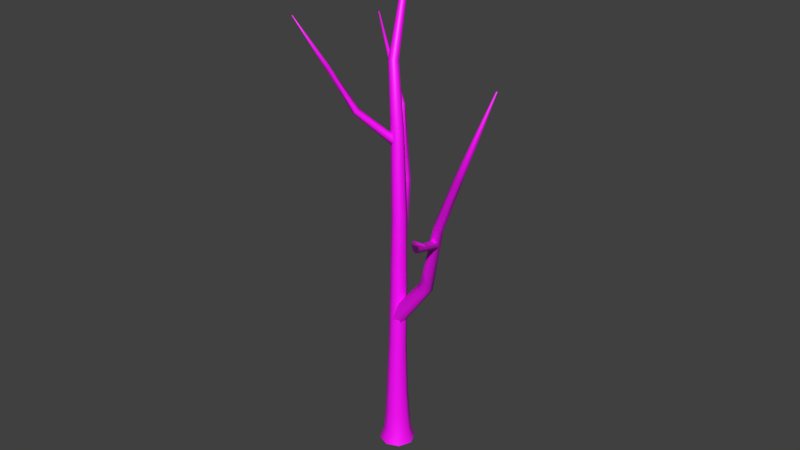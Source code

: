 # Source: tree.blend  (saved by Blender 3.3.6; exported with 4.5.12 LTS)
import bpy
from mathutils import Matrix  # noqa: F401  (used for matrix-valued properties, if any)

bpy.ops.wm.read_factory_settings(use_empty=True)
scene = bpy.context.scene
scene.name = 'Scene'

# ---- collections
col_collection_1 = bpy.data.collections.new('Collection 1'); scene.collection.children.link(col_collection_1)

# ---- images (referenced by path relative to the original .blend; pixels are not part of the script)
import os
ASSET_DIR = os.environ.get("B2B_ASSET_DIR", "")  # directory of the original .blend (textures are referenced by path, not embedded)
HERE = os.path.dirname(os.path.abspath(__file__))  # packed textures are extracted next to this script under _unpacked/

def load_image(name, relpath, width, height, colorspace="sRGB"):
    """Load a texture the original file referenced (path relative to the .blend, or extracted next to this script)."""
    p = next((c for c in (os.path.join(HERE, relpath), os.path.join(ASSET_DIR, relpath)) if relpath and os.path.exists(c)), "")
    if p:
        img = bpy.data.images.load(p, check_existing=True)
        img.name = name
    else:  # same state as the original file: an image datablock whose file is absent (Cycles renders it pink)
        img = bpy.data.images.new(name, width, height)
        img.source = "FILE"
        img.filepath = "//" + (relpath or name)
    img.colorspace_settings.name = colorspace
    return img
img_texture_laubbaum_png = load_image('texture_laubbaum.png', 'texture_laubbaum.png', 1024, 1024, 'sRGB')

# ---- materials (node trees are filled in below, after node groups)
mat_material = bpy.data.materials.new('Material')
mat_material.alpha_threshold = 0.0
mat_material.use_transparent_shadow = False
mat_material.roughness = 0.5

# ---- material node trees
mat_material.use_nodes = True; mat_material.node_tree.nodes.clear()
_N = mat_material.node_tree.nodes; _L = mat_material.node_tree.links
n0 = _N.new('ShaderNodeTexImage'); n0.name = 'Image Texture'; n0.location = (-386, -42)
n0.image = img_texture_laubbaum_png
n1 = _N.new('ShaderNodeBsdfPrincipled'); n1.name = 'Principled BSDF'; n1.location = (-49, 158)
n1.distribution = 'GGX'
n1.subsurface_method = 'RANDOM_WALK_SKIN'
n1.inputs[3].default_value = 1.45
n1.inputs[27].default_value = (0.0, 0.0, 0.0, 1.0)
n1.inputs[28].default_value = 1.0
n2 = _N.new('ShaderNodeOutputMaterial'); n2.name = 'Material Output'; n2.location = (241, 158)
_L.new(n1.outputs[0], n2.inputs[0])
_L.new(n0.outputs[0], n1.inputs[0])
_L.new(n0.outputs[1], n1.inputs[4])
n2.is_active_output = True

# ---- world
world_world = bpy.data.worlds.new('World'); scene.world = world_world
world_world.color = (0.05088, 0.05088, 0.05088)
world_world.use_sun_shadow = False
world_world.sun_shadow_jitter_overblur = 0.0
world_world.cycles.sampling_method = 'MANUAL'
world_world.cycles.sample_map_resolution = 256

# ---- meshes
me_circle = bpy.data.meshes.new('Circle')
me_circle.from_pydata([(-4.937e-09, 0.3202, -0.1), (-0.2264, 0.2264, -0.1), (-0.3202, -1.478e-08, -0.1), (-0.2264, -0.2264, -0.1), (2.305e-08, -0.3202, -0.1), (0.2264, -0.2264, -0.1), (0.3202, 3.029e-09, -0.1), (0.2264, 0.2264, -0.1), (0.002306, 0.2481, 0.1306), (-0.1732, 0.1755, 0.1306), (-0.2458, -4.238e-08, 0.1306), (-0.1732, -0.1755, 0.1306), (0.002306, -0.2481, 0.1306), (0.1778, -0.1755, 0.1306), (0.2504, -2.857e-08, 0.1306), (0.1778, 0.1755, 0.1306), (-0.001015, 0.2189, 0.4759), (-0.1558, 0.1548, 0.4759), (-0.2199, -8.745e-08, 0.4759), (-0.1558, -0.1548, 0.4759), (-0.001014, -0.2189, 0.4759), (0.1538, -0.1548, 0.4759), (0.2179, -7.527e-08, 0.4759), (0.1538, 0.1548, 0.4759), (-0.004335, 0.1933, 0.954), (-0.141, 0.1367, 0.954), (-0.1976, -1.497e-07, 0.954), (-0.141, -0.1367, 0.954), (-0.004335, -0.1933, 0.954), (0.1323, -0.1367, 0.954), (0.189, -1.389e-07, 0.954), (0.1323, 0.1367, 0.954), (0.007562, 0.1602, 1.965), (-0.1057, 0.1133, 1.965), (-0.1527, -2.832e-07, 1.965), (-0.1057, -0.1133, 1.965), (0.007562, -0.1602, 1.965), (0.1209, -0.1133, 1.965), (0.1678, -2.743e-07, 1.965), (0.1209, 0.1133, 1.965), (0.03136, 0.1513, 3.095), (-0.0756, 0.107, 3.095), (-0.1199, -5.208e-07, 3.095), (-0.0756, -0.107, 3.095), (0.03136, -0.1513, 3.095), (0.1383, -0.107, 3.095), (0.1826, -5.124e-07, 3.095), (0.1383, 0.107, 3.095), (0.03136, 0.1455, 4.44), (-0.06146, 0.1071, 4.44), (-0.09991, 0.01427, 4.44), (-0.06146, -0.07854, 4.44), (0.03136, -0.117, 4.44), (0.1242, -0.07854, 4.44), (0.1626, 0.01427, 4.44), (0.1242, 0.1071, 4.44), (-0.05192, 0.1757, 5.937), (-0.1302, 0.1433, 5.938), (-0.1626, 0.06509, 5.941), (-0.1302, -0.01313, 5.944), (-0.05192, -0.04553, 5.946), (0.02636, -0.01313, 5.944), (0.05879, 0.06509, 5.941), (0.02636, 0.1433, 5.938), (-0.2608, 0.3421, 7.039), (-0.3276, 0.3343, 7.027), (-0.3713, 0.2819, 7.03), (-0.3664, 0.2158, 7.046), (-0.3157, 0.1746, 7.066), (-0.2489, 0.1824, 7.078), (-0.2052, 0.2348, 7.074), (-0.2101, 0.3009, 7.058), (-0.4416, 0.8156, 8.139), (-0.4798, 0.8323, 8.128), (-0.5206, 0.8194, 8.132), (-0.5402, 0.7845, 8.148), (-0.5269, 0.748, 8.166), (-0.4887, 0.7314, 8.177), (-0.4479, 0.7443, 8.173), (-0.4284, 0.7792, 8.157), (-0.6522, 1.607, 9.195), (-0.6541, 1.608, 9.195), (-0.6561, 1.607, 9.195), (-0.657, 1.605, 9.196), (-0.6564, 1.603, 9.196), (-0.6545, 1.603, 9.197), (-0.6525, 1.603, 9.197), (-0.6515, 1.605, 9.196), (0.02423, -0.005215, 5.73), (0.0282, 0.04168, 5.795), (-0.02241, 0.104, 5.803), (-0.07701, 0.1195, 5.746), (-0.08099, 0.07261, 5.68), (-0.03037, 0.01025, 5.672), (-0.4793, -0.467, 6.317), (-0.4552, -0.4276, 6.36), (-0.4823, -0.3714, 6.37), (-0.5335, -0.3547, 6.337), (-0.5576, -0.3941, 6.294), (-0.5305, -0.4503, 6.284), (-0.7066, -0.8009, 7.09), (-0.7125, -0.7661, 7.117), (-0.7524, -0.7472, 7.12), (-0.7866, -0.7632, 7.097), (-0.7807, -0.7981, 7.07), (-0.7407, -0.8169, 7.067), (-0.8766, -1.372, 8.036), (-0.8795, -1.365, 8.039), (-0.887, -1.364, 8.039), (-0.8915, -1.369, 8.036), (-0.8886, -1.376, 8.033), (-0.8811, -1.377, 8.033), (1.124, -0.3145, 4.363), (1.13, -0.298, 4.444), (1.063, -0.3, 4.493), (0.989, -0.3185, 4.46), (0.9822, -0.335, 4.379), (1.05, -0.333, 4.331), (1.371, -1.14, 4.705), (1.384, -1.107, 4.759), (1.337, -1.095, 4.802), (1.276, -1.116, 4.791), (1.263, -1.149, 4.736), (1.31, -1.161, 4.693), (1.813, -1.716, 5.23), (1.802, -1.705, 5.273), (1.765, -1.725, 5.293), (1.741, -1.755, 5.269), (1.753, -1.766, 5.227), (1.789, -1.746, 5.207), (2.526, -2.438, 5.77), (2.521, -2.438, 5.777), (2.516, -2.443, 5.778), (2.514, -2.449, 5.774), (2.519, -2.45, 5.767), (2.524, -2.444, 5.765), (-0.09242, -0.0211, 3.737), (-0.02392, -0.04054, 3.836), (0.0833, 0.01663, 3.848), (0.122, 0.09325, 3.761), (0.05352, 0.1127, 3.662), (-0.0537, 0.05552, 3.65), (-0.6329, 0.86, 4.625), (-0.5813, 0.8128, 4.69), (-0.4901, 0.8368, 4.706), (-0.4505, 0.908, 4.656), (-0.5021, 0.9552, 4.591), (-0.5933, 0.9312, 4.575), (-1.063, 1.294, 5.795), (-1.01, 1.293, 5.835), (-0.9702, 1.346, 5.84), (-0.9841, 1.402, 5.805), (-1.038, 1.403, 5.764), (-1.077, 1.349, 5.759), (-1.862, 1.711, 7.226), (-1.851, 1.714, 7.231), (-1.848, 1.724, 7.231), (-1.854, 1.733, 7.226), (-1.864, 1.73, 7.221), (-1.868, 1.719, 7.221), (0.03758, 0.1555, 2.549), (-0.06245, 0.07252, 2.636), (-0.06414, -0.08363, 2.626), (0.03421, -0.1568, 2.529), (0.1342, -0.07373, 2.442), (0.1359, 0.08242, 2.452), (0.7649, 0.0003578, 3.443), (0.667, -0.04387, 3.501), (0.636, -0.1613, 3.488), (0.703, -0.2345, 3.416), (0.8008, -0.1902, 3.358), (0.8318, -0.07283, 3.371), (1.215, -0.3065, 4.749), (1.136, -0.3183, 4.801), (1.09, -0.4024, 4.801), (1.124, -0.4747, 4.749), (1.203, -0.463, 4.696), (1.248, -0.3789, 4.696), (1.909, -0.8078, 5.998), (1.855, -0.8342, 6.028), (1.844, -0.9002, 6.025), (1.887, -0.9399, 5.992), (1.941, -0.9136, 5.962), (1.952, -0.8475, 5.965), (2.577, -0.9651, 7.544), (2.568, -0.9723, 7.546), (2.57, -0.9836, 7.545), (2.58, -0.9876, 7.542), (2.589, -0.9804, 7.539), (2.587, -0.9691, 7.54)], [], [(3, 4, 12, 11), (6, 7, 15, 14), (2, 3, 11, 10), (5, 6, 14, 13), (1, 2, 10, 9), (4, 5, 13, 12), (7, 0, 8, 15), (0, 1, 9, 8), (10, 11, 19, 18), (13, 14, 22, 21), (9, 10, 18, 17), (12, 13, 21, 20), (15, 8, 16, 23), (8, 9, 17, 16), (11, 12, 20, 19), (14, 15, 23, 22), (19, 20, 28, 27), (22, 23, 31, 30), (18, 19, 27, 26), (21, 22, 30, 29), (17, 18, 26, 25), (20, 21, 29, 28), (23, 16, 24, 31), (16, 17, 25, 24), (28, 29, 37, 36), (31, 24, 32, 39), (24, 25, 33, 32), (27, 28, 36, 35), (30, 31, 39, 38), (26, 27, 35, 34), (29, 30, 38, 37), (25, 26, 34, 33), (37, 38, 46, 45), (33, 34, 42, 41), (36, 37, 45, 44), (39, 32, 40, 47), (32, 33, 41, 40), (35, 36, 44, 43), (38, 39, 47, 46), (34, 35, 43, 42), (46, 47, 55, 54), (42, 43, 51, 50), (45, 46, 54, 53), (41, 42, 50, 49), (44, 45, 53, 52), (47, 40, 48, 55), (40, 41, 49, 48), (43, 44, 52, 51), (55, 48, 56, 63), (48, 49, 57, 56), (51, 52, 60, 59), (54, 55, 63, 62), (50, 51, 59, 58), (53, 54, 62, 61), (49, 50, 58, 57), (52, 53, 61, 60), (57, 58, 66, 65), (60, 61, 69, 68), (63, 56, 64, 71), (56, 57, 65, 64), (59, 60, 68, 67), (62, 63, 71, 70), (58, 59, 67, 66), (61, 62, 70, 69), (66, 67, 75, 74), (69, 70, 78, 77), (65, 66, 74, 73), (68, 69, 77, 76), (71, 64, 72, 79), (64, 65, 73, 72), (67, 68, 76, 75), (70, 71, 79, 78), (75, 76, 84, 83), (78, 79, 87, 86), (74, 75, 83, 82), (77, 78, 86, 85), (73, 74, 82, 81), (76, 77, 85, 84), (79, 72, 80, 87), (72, 73, 81, 80), (81, 82, 83, 84, 85, 86, 87, 80), (93, 88, 94, 99), (89, 90, 96, 95), (92, 93, 99, 98), (88, 89, 95, 94), (91, 92, 98, 97), (90, 91, 97, 96), (94, 95, 101, 100), (97, 98, 104, 103), (96, 97, 103, 102), (99, 94, 100, 105), (95, 96, 102, 101), (98, 99, 105, 104), (105, 100, 106, 111), (101, 102, 108, 107), (104, 105, 111, 110), (100, 101, 107, 106), (103, 104, 110, 109), (102, 103, 109, 108), (107, 108, 109, 110, 111, 106), (117, 112, 118, 123), (113, 114, 120, 119), (116, 117, 123, 122), (112, 113, 119, 118), (115, 116, 122, 121), (114, 115, 121, 120), (118, 119, 125, 124), (121, 122, 128, 127), (120, 121, 127, 126), (123, 118, 124, 129), (119, 120, 126, 125), (122, 123, 129, 128), (129, 124, 130, 135), (125, 126, 132, 131), (128, 129, 135, 134), (124, 125, 131, 130), (127, 128, 134, 133), (126, 127, 133, 132), (131, 132, 133, 134, 135, 130), (141, 136, 142, 147), (137, 138, 144, 143), (140, 141, 147, 146), (136, 137, 143, 142), (139, 140, 146, 145), (138, 139, 145, 144), (142, 143, 149, 148), (145, 146, 152, 151), (144, 145, 151, 150), (147, 142, 148, 153), (143, 144, 150, 149), (146, 147, 153, 152), (153, 148, 154, 159), (149, 150, 156, 155), (152, 153, 159, 158), (148, 149, 155, 154), (151, 152, 158, 157), (150, 151, 157, 156), (155, 156, 157, 158, 159, 154), (161, 162, 168, 167), (164, 165, 171, 170), (160, 161, 167, 166), (163, 164, 170, 169), (162, 163, 169, 168), (165, 160, 166, 171), (171, 166, 172, 177), (167, 168, 174, 173), (170, 171, 177, 176), (166, 167, 173, 172), (169, 170, 176, 175), (168, 169, 175, 174), (172, 173, 179, 178), (175, 176, 182, 181), (174, 175, 181, 180), (177, 172, 178, 183), (173, 174, 180, 179), (176, 177, 183, 182), (183, 178, 184, 189), (179, 180, 186, 185), (182, 183, 189, 188), (178, 179, 185, 184), (181, 182, 188, 187), (180, 181, 187, 186), (185, 186, 187, 188, 189, 184)])
me_circle.polygons.foreach_set('use_smooth', [True] * 163)
_uv = me_circle.uv_layers.new(name='UVMap')
_uv.uv.foreach_set('vector', [0.09072, 0.002672, 0.1223, 0.0003332, 0.1241, 0.02567, 0.09592, 0.02819, 0.1838, 0.001813, 0.2142, 0.005452, 0.2068, 0.02914, 0.1801, 0.0259, 0.05892, 0.007672, 0.09072, 0.002672, 0.09592, 0.02819, 0.06831, 0.03269, 0.1534, 0.0001254, 0.1838, 0.001813, 0.1801, 0.0259, 0.1523, 0.02496, 0.02836, 0.01586, 0.05892, 0.007672, 0.06831, 0.03269, 0.04174, 0.0389, 0.1223, 0.0003332, 0.1534, 0.0001254, 0.1523, 0.02496, 0.1241, 0.02567, 0.2142, 0.005452, 0.2446, 0.01281, 0.2313, 0.03418, 0.2068, 0.02914, 0.0001254, 0.0272, 0.02836, 0.01586, 0.04174, 0.0389, 0.01749, 0.04718, 0.06831, 0.03269, 0.09592, 0.02819, 0.104, 0.06633, 0.0803, 0.06965, 0.1523, 0.02496, 0.1801, 0.0259, 0.1761, 0.06341, 0.1523, 0.06316, 0.04174, 0.0389, 0.06831, 0.03269, 0.0803, 0.06965, 0.05741, 0.074, 0.1241, 0.02567, 0.1523, 0.02496, 0.1523, 0.06316, 0.1281, 0.06414, 0.2068, 0.02914, 0.2313, 0.03418, 0.2217, 0.06723, 0.1993, 0.06483, 0.01749, 0.04718, 0.04174, 0.0389, 0.05741, 0.074, 0.03572, 0.07919, 0.09592, 0.02819, 0.1241, 0.02567, 0.1281, 0.06414, 0.104, 0.06633, 0.1801, 0.0259, 0.2068, 0.02914, 0.1993, 0.06483, 0.1761, 0.06341, 0.104, 0.06633, 0.1281, 0.06414, 0.1337, 0.1153, 0.1131, 0.1169, 0.1761, 0.06341, 0.1993, 0.06483, 0.1954, 0.1141, 0.1749, 0.1139, 0.0803, 0.06965, 0.104, 0.06633, 0.1131, 0.1169, 0.09275, 0.1191, 0.1523, 0.06316, 0.1761, 0.06341, 0.1749, 0.1139, 0.1543, 0.1143, 0.05741, 0.074, 0.0803, 0.06965, 0.09275, 0.1191, 0.07282, 0.1219, 0.1281, 0.06414, 0.1523, 0.06316, 0.1543, 0.1143, 0.1337, 0.1153, 0.1993, 0.06483, 0.2217, 0.06723, 0.2155, 0.1148, 0.1954, 0.1141, 0.03572, 0.07919, 0.05741, 0.074, 0.07282, 0.1219, 0.05334, 0.1252, 0.1337, 0.1153, 0.1543, 0.1143, 0.1625, 0.2197, 0.1456, 0.2205, 0.1954, 0.1141, 0.2155, 0.1148, 0.213, 0.2179, 0.1963, 0.2184, 0.05334, 0.1252, 0.07282, 0.1219, 0.09532, 0.2245, 0.07883, 0.2264, 0.1131, 0.1169, 0.1337, 0.1153, 0.1456, 0.2205, 0.1288, 0.2215, 0.1749, 0.1139, 0.1954, 0.1141, 0.1963, 0.2184, 0.1795, 0.219, 0.09275, 0.1191, 0.1131, 0.1169, 0.1288, 0.2215, 0.112, 0.2228, 0.1543, 0.1143, 0.1749, 0.1139, 0.1795, 0.219, 0.1625, 0.2197, 0.07282, 0.1219, 0.09275, 0.1191, 0.112, 0.2228, 0.09532, 0.2245, 0.1625, 0.2197, 0.1795, 0.219, 0.1899, 0.3345, 0.1742, 0.3352, 0.09532, 0.2245, 0.112, 0.2228, 0.1274, 0.3381, 0.1119, 0.3394, 0.1456, 0.2205, 0.1625, 0.2197, 0.1742, 0.3352, 0.1586, 0.3359, 0.1963, 0.2184, 0.213, 0.2179, 0.2212, 0.3331, 0.2055, 0.3338, 0.07883, 0.2264, 0.09532, 0.2245, 0.1119, 0.3394, 0.09633, 0.3409, 0.1288, 0.2215, 0.1456, 0.2205, 0.1586, 0.3359, 0.143, 0.3369, 0.1795, 0.219, 0.1963, 0.2184, 0.2055, 0.3338, 0.1899, 0.3345, 0.112, 0.2228, 0.1288, 0.2215, 0.143, 0.3369, 0.1274, 0.3381, 0.1899, 0.3345, 0.2055, 0.3338, 0.2146, 0.4698, 0.2009, 0.4701, 0.1274, 0.3381, 0.143, 0.3369, 0.1601, 0.4729, 0.1467, 0.4742, 0.1742, 0.3352, 0.1899, 0.3345, 0.2009, 0.4701, 0.1873, 0.4706, 0.1119, 0.3394, 0.1274, 0.3381, 0.1467, 0.4742, 0.1333, 0.4754, 0.1586, 0.3359, 0.1742, 0.3352, 0.1873, 0.4706, 0.1737, 0.4716, 0.2055, 0.3338, 0.2212, 0.3331, 0.2281, 0.4697, 0.2146, 0.4698, 0.09633, 0.3409, 0.1119, 0.3394, 0.1333, 0.4754, 0.1198, 0.4765, 0.143, 0.3369, 0.1586, 0.3359, 0.1737, 0.4716, 0.1601, 0.4729, 0.2146, 0.4698, 0.2281, 0.4697, 0.2355, 0.621, 0.2243, 0.6201, 0.1198, 0.4765, 0.1333, 0.4754, 0.1573, 0.6266, 0.1459, 0.6268, 0.1601, 0.4729, 0.1737, 0.4716, 0.1908, 0.6216, 0.1798, 0.6236, 0.2009, 0.4701, 0.2146, 0.4698, 0.2243, 0.6201, 0.2131, 0.6196, 0.1467, 0.4742, 0.1601, 0.4729, 0.1798, 0.6236, 0.1687, 0.6254, 0.1873, 0.4706, 0.2009, 0.4701, 0.2131, 0.6196, 0.2019, 0.6201, 0.1333, 0.4754, 0.1467, 0.4742, 0.1687, 0.6254, 0.1573, 0.6266, 0.1737, 0.4716, 0.1873, 0.4706, 0.2019, 0.6201, 0.1908, 0.6216, 0.1573, 0.6266, 0.1687, 0.6254, 0.1828, 0.7382, 0.1741, 0.7395, 0.1908, 0.6216, 0.2019, 0.6201, 0.2093, 0.7355, 0.2003, 0.7359, 0.2243, 0.6201, 0.2355, 0.621, 0.2366, 0.7359, 0.2275, 0.7357, 0.1459, 0.6268, 0.1573, 0.6266, 0.1741, 0.7395, 0.1653, 0.7407, 0.1798, 0.6236, 0.1908, 0.6216, 0.2003, 0.7359, 0.1914, 0.7369, 0.2131, 0.6196, 0.2243, 0.6201, 0.2275, 0.7357, 0.2184, 0.7355, 0.1687, 0.6254, 0.1798, 0.6236, 0.1914, 0.7369, 0.1828, 0.7382, 0.2019, 0.6201, 0.2131, 0.6196, 0.2184, 0.7355, 0.2093, 0.7355, 0.1828, 0.7382, 0.1914, 0.7369, 0.2063, 0.8602, 0.2007, 0.861, 0.2093, 0.7355, 0.2184, 0.7355, 0.2232, 0.8577, 0.2176, 0.8583, 0.1741, 0.7395, 0.1828, 0.7382, 0.2007, 0.861, 0.195, 0.8614, 0.2003, 0.7359, 0.2093, 0.7355, 0.2176, 0.8583, 0.2119, 0.8592, 0.2275, 0.7357, 0.2366, 0.7359, 0.2346, 0.8581, 0.2289, 0.8577, 0.1653, 0.7407, 0.1741, 0.7395, 0.195, 0.8614, 0.1892, 0.8616, 0.1914, 0.7369, 0.2003, 0.7359, 0.2119, 0.8592, 0.2063, 0.8602, 0.2184, 0.7355, 0.2275, 0.7357, 0.2289, 0.8577, 0.2232, 0.8577, 0.2063, 0.8602, 0.2119, 0.8592, 0.2299, 0.9943, 0.2269, 0.9951, 0.2232, 0.8577, 0.2289, 0.8577, 0.2395, 0.9937, 0.2363, 0.9935, 0.2007, 0.861, 0.2063, 0.8602, 0.2269, 0.9951, 0.2239, 0.9957, 0.2176, 0.8583, 0.2232, 0.8577, 0.2363, 0.9935, 0.2331, 0.9937, 0.195, 0.8614, 0.2007, 0.861, 0.2239, 0.9957, 0.2208, 0.996, 0.2119, 0.8592, 0.2176, 0.8583, 0.2331, 0.9937, 0.2299, 0.9943, 0.2289, 0.8577, 0.2346, 0.8581, 0.2427, 0.9941, 0.2395, 0.9937, 0.1892, 0.8616, 0.195, 0.8614, 0.2208, 0.996, 0.2177, 0.996, 0.2446, 0.9961, 0.244, 0.9985, 0.2414, 0.9999, 0.2382, 0.9995, 0.2363, 0.9975, 0.2369, 0.9951, 0.2395, 0.9937, 0.2427, 0.9941, 0.5338, 0.002759, 0.5444, 0.003663, 0.5532, 0.09404, 0.5448, 0.09338, 0.555, 0.004714, 0.5652, 0.004206, 0.5702, 0.09272, 0.5617, 0.09399, 0.5864, 0.0001747, 0.5977, 0.0001254, 0.5956, 0.09116, 0.5872, 0.0904, 0.5444, 0.003663, 0.555, 0.004714, 0.5617, 0.09399, 0.5532, 0.09404, 0.5755, 0.002144, 0.5864, 0.0001747, 0.5872, 0.0904, 0.5787, 0.09103, 0.5652, 0.004206, 0.5755, 0.002144, 0.5787, 0.09103, 0.5702, 0.09272, 0.5532, 0.09404, 0.5617, 0.09399, 0.5747, 0.1831, 0.5689, 0.1826, 0.5787, 0.09103, 0.5872, 0.0904, 0.5918, 0.1814, 0.586, 0.1823, 0.5702, 0.09272, 0.5787, 0.09103, 0.586, 0.1823, 0.5804, 0.183, 0.5448, 0.09338, 0.5532, 0.09404, 0.5689, 0.1826, 0.563, 0.1825, 0.5617, 0.09399, 0.5702, 0.09272, 0.5804, 0.183, 0.5747, 0.1831, 0.5872, 0.0904, 0.5956, 0.09116, 0.5977, 0.1813, 0.5918, 0.1814, 0.563, 0.1825, 0.5689, 0.1826, 0.5826, 0.2926, 0.5802, 0.2929, 0.5747, 0.1831, 0.5804, 0.183, 0.5877, 0.2923, 0.5851, 0.2923, 0.5918, 0.1814, 0.5977, 0.1813, 0.5955, 0.2924, 0.593, 0.2925, 0.5689, 0.1826, 0.5747, 0.1831, 0.5851, 0.2923, 0.5826, 0.2926, 0.586, 0.1823, 0.5918, 0.1814, 0.593, 0.2925, 0.5903, 0.2924, 0.5804, 0.183, 0.586, 0.1823, 0.5903, 0.2924, 0.5877, 0.2923, 0.5957, 0.2958, 0.5931, 0.2959, 0.5917, 0.2942, 0.593, 0.2925, 0.5955, 0.2924, 0.5969, 0.2941, 0.4781, 0.303, 0.467, 0.3004, 0.4821, 0.2084, 0.4902, 0.2102, 0.5227, 0.3009, 0.5121, 0.3008, 0.516, 0.2101, 0.5249, 0.2093, 0.4897, 0.3037, 0.4781, 0.303, 0.4902, 0.2102, 0.4987, 0.2115, 0.5335, 0.3026, 0.5227, 0.3009, 0.5249, 0.2093, 0.5335, 0.2097, 0.5012, 0.3023, 0.4897, 0.3037, 0.4987, 0.2115, 0.5073, 0.2113, 0.5121, 0.3008, 0.5012, 0.3023, 0.5073, 0.2113, 0.516, 0.2101, 0.5335, 0.2097, 0.5249, 0.2093, 0.5207, 0.1178, 0.5265, 0.1186, 0.5073, 0.2113, 0.4987, 0.2115, 0.5029, 0.1186, 0.5089, 0.118, 0.516, 0.2101, 0.5073, 0.2113, 0.5089, 0.118, 0.5148, 0.1176, 0.4902, 0.2102, 0.4821, 0.2084, 0.4907, 0.1173, 0.4967, 0.1184, 0.5249, 0.2093, 0.516, 0.2101, 0.5148, 0.1176, 0.5207, 0.1178, 0.4987, 0.2115, 0.4902, 0.2102, 0.4967, 0.1184, 0.5029, 0.1186, 0.4967, 0.1184, 0.4907, 0.1173, 0.5077, 0.003503, 0.5104, 0.003551, 0.5207, 0.1178, 0.5148, 0.1176, 0.5185, 0.004148, 0.5211, 0.004273, 0.5029, 0.1186, 0.4967, 0.1184, 0.5104, 0.003551, 0.513, 0.003647, 0.5265, 0.1186, 0.5207, 0.1178, 0.5211, 0.004273, 0.5237, 0.004188, 0.5089, 0.118, 0.5029, 0.1186, 0.513, 0.003647, 0.5158, 0.003879, 0.5148, 0.1176, 0.5089, 0.118, 0.5158, 0.003879, 0.5185, 0.004148, 0.5106, 0.0001254, 0.5132, 0.0002212, 0.5145, 0.001982, 0.513, 0.003647, 0.5104, 0.003551, 0.5092, 0.00179, 0.3701, 0.004109, 0.3862, 0.005477, 0.3995, 0.1422, 0.3868, 0.1412, 0.4023, 0.007067, 0.4177, 0.006299, 0.4253, 0.1402, 0.4123, 0.1421, 0.4498, 0.0001999, 0.4668, 0.0001254, 0.4637, 0.1378, 0.4509, 0.1367, 0.3862, 0.005477, 0.4023, 0.007067, 0.4123, 0.1421, 0.3995, 0.1422, 0.4333, 0.003178, 0.4498, 0.0001999, 0.4509, 0.1367, 0.4381, 0.1377, 0.4177, 0.006299, 0.4333, 0.003178, 0.4381, 0.1377, 0.4253, 0.1402, 0.3995, 0.1422, 0.4123, 0.1421, 0.432, 0.2769, 0.4233, 0.2762, 0.4381, 0.1377, 0.4509, 0.1367, 0.4579, 0.2744, 0.4492, 0.2757, 0.4253, 0.1402, 0.4381, 0.1377, 0.4492, 0.2757, 0.4407, 0.2768, 0.3868, 0.1412, 0.3995, 0.1422, 0.4233, 0.2762, 0.4143, 0.276, 0.4123, 0.1421, 0.4253, 0.1402, 0.4407, 0.2768, 0.432, 0.2769, 0.4509, 0.1367, 0.4637, 0.1378, 0.4668, 0.2742, 0.4579, 0.2744, 0.4143, 0.276, 0.4233, 0.2762, 0.444, 0.4425, 0.4403, 0.443, 0.432, 0.2769, 0.4407, 0.2768, 0.4517, 0.4421, 0.4478, 0.4422, 0.4579, 0.2744, 0.4668, 0.2742, 0.4636, 0.4424, 0.4596, 0.4424, 0.4233, 0.2762, 0.432, 0.2769, 0.4478, 0.4422, 0.444, 0.4425, 0.4492, 0.2757, 0.4579, 0.2744, 0.4596, 0.4424, 0.4556, 0.4423, 0.4407, 0.2768, 0.4492, 0.2757, 0.4556, 0.4423, 0.4517, 0.4421, 0.4554, 0.4475, 0.4535, 0.4449, 0.4556, 0.4423, 0.4596, 0.4424, 0.4615, 0.4451, 0.4594, 0.4477, 0.3089, 0.002898, 0.3287, 0.00289, 0.332, 0.1183, 0.3145, 0.1198, 0.2448, 0.006019, 0.2654, 0.003206, 0.2818, 0.1188, 0.2656, 0.1195, 0.2875, 0.002401, 0.3089, 0.002898, 0.3145, 0.1198, 0.2979, 0.1195, 0.349, 0.001659, 0.3699, 0.0001254, 0.3652, 0.1145, 0.3488, 0.1158, 0.3287, 0.00289, 0.349, 0.001659, 0.3488, 0.1158, 0.332, 0.1183, 0.2654, 0.003206, 0.2875, 0.002401, 0.2979, 0.1195, 0.2818, 0.1188, 0.2818, 0.1188, 0.2979, 0.1195, 0.3118, 0.2635, 0.2989, 0.2629, 0.3145, 0.1198, 0.332, 0.1183, 0.3361, 0.2644, 0.324, 0.2645, 0.2656, 0.1195, 0.2818, 0.1188, 0.2989, 0.2629, 0.2862, 0.2644, 0.2979, 0.1195, 0.3145, 0.1198, 0.324, 0.2645, 0.3118, 0.2635, 0.3488, 0.1158, 0.3652, 0.1145, 0.3606, 0.2606, 0.3483, 0.2626, 0.332, 0.1183, 0.3488, 0.1158, 0.3483, 0.2626, 0.3361, 0.2644, 0.3118, 0.2635, 0.324, 0.2645, 0.3402, 0.4154, 0.3309, 0.4152, 0.3483, 0.2626, 0.3606, 0.2606, 0.3672, 0.4142, 0.3583, 0.4151, 0.3361, 0.2644, 0.3483, 0.2626, 0.3583, 0.4151, 0.3494, 0.4156, 0.2989, 0.2629, 0.3118, 0.2635, 0.3309, 0.4152, 0.3219, 0.4155, 0.324, 0.2645, 0.3361, 0.2644, 0.3494, 0.4156, 0.3402, 0.4154, 0.2862, 0.2644, 0.2989, 0.2629, 0.3219, 0.4155, 0.3131, 0.4168, 0.3219, 0.4155, 0.3309, 0.4152, 0.3522, 0.5865, 0.3484, 0.587, 0.3402, 0.4154, 0.3494, 0.4156, 0.3598, 0.5862, 0.356, 0.5862, 0.3131, 0.4168, 0.3219, 0.4155, 0.3484, 0.587, 0.3444, 0.5875, 0.3309, 0.4152, 0.3402, 0.4154, 0.356, 0.5862, 0.3522, 0.5865, 0.3583, 0.4151, 0.3672, 0.4142, 0.368, 0.5865, 0.3638, 0.5863, 0.3494, 0.4156, 0.3583, 0.4151, 0.3638, 0.5863, 0.3598, 0.5862, 0.3635, 0.5917, 0.3616, 0.589, 0.3638, 0.5863, 0.368, 0.5865, 0.3699, 0.5892, 0.3677, 0.5919])
_uv.active_render = True
_uv = me_circle.uv_layers.new(name='UV coord')
_uv.uv.foreach_set('vector', [0.0, 0.0, 0.0, 0.0, 0.0, 0.0, 0.0, 0.0, 0.0, 0.0, 0.0, 0.0, 0.0, 0.0, 0.0, 0.0, 0.0, 0.0, 0.0, 0.0, 0.0, 0.0, 0.0, 0.0, 0.0, 0.0, 0.0, 0.0, 0.0, 0.0, 0.0, 0.0, 0.0, 0.0, 0.0, 0.0, 0.0, 0.0, 0.0, 0.0, 0.0, 0.0, 0.0, 0.0, 0.0, 0.0, 0.0, 0.0, 0.0, 0.0, 0.0, 0.0, 0.0, 0.0, 0.0, 0.0, 0.0, 0.0, 0.0, 0.0, 0.0, 0.0, 0.0, 0.0, 0.0, 0.0, 0.0, 0.0, 0.0, 0.0, 0.0, 0.0, 0.0, 0.0, 0.0, 0.0, 0.0, 0.0, 0.0, 0.0, 0.0, 0.0, 0.0, 0.0, 0.0, 0.0, 0.0, 0.0, 0.0, 0.0, 0.0, 0.0, 0.0, 0.0, 0.0, 0.0, 0.0, 0.0, 0.0, 0.0, 0.0, 0.0, 0.0, 0.0, 0.0, 0.0, 0.0, 0.0, 0.0, 0.0, 0.0, 0.0, 0.0, 0.0, 0.0, 0.0, 0.0, 0.0, 0.0, 0.0, 0.0, 0.0, 0.0, 0.0, 0.0, 0.0, 0.0, 0.0, 0.0, 0.0, 0.0, 0.0, 0.0, 0.0, 0.0, 0.0, 0.0, 0.0, 0.0, 0.0, 0.0, 0.0, 0.0, 0.0, 0.0, 0.0, 0.0, 0.0, 0.0, 0.0, 0.0, 0.0, 0.0, 0.0, 0.0, 0.0, 0.0, 0.0, 0.0, 0.0, 0.0, 0.0, 0.0, 0.0, 0.0, 0.0, 0.0, 0.0, 0.0, 0.0, 0.0, 0.0, 0.0, 0.0, 0.0, 0.0, 0.0, 0.0, 0.0, 0.0, 0.0, 0.0, 0.0, 0.0, 0.0, 0.0, 0.0, 0.0, 0.0, 0.0, 0.0, 0.0, 0.0, 0.0, 0.0, 0.0, 0.0, 0.0, 0.0, 0.0, 0.0, 0.0, 0.0, 0.0, 0.0, 0.0, 0.0, 0.0, 0.0, 0.0, 0.0, 0.0, 0.0, 0.0, 0.0, 0.0, 0.0, 0.0, 0.0, 0.0, 0.0, 0.0, 0.0, 0.0, 0.0, 0.0, 0.0, 0.0, 0.0, 0.0, 0.0, 0.0, 0.0, 0.0, 0.0, 0.0, 0.0, 0.0, 0.0, 0.0, 0.0, 0.0, 0.0, 0.0, 0.0, 0.0, 0.0, 0.0, 0.0, 0.0, 0.0, 0.0, 0.0, 0.0, 0.0, 0.0, 0.0, 0.0, 0.0, 0.0, 0.0, 0.0, 0.0, 0.0, 0.0, 0.0, 0.0, 0.0, 0.0, 0.0, 0.0, 0.0, 0.0, 0.0, 0.0, 0.0, 0.0, 0.0, 0.0, 0.0, 0.0, 0.0, 0.0, 0.0, 0.0, 0.0, 0.0, 0.0, 0.0, 0.0, 0.0, 0.0, 0.0, 0.0, 0.0, 0.0, 0.0, 0.0, 0.0, 0.0, 0.0, 0.0, 0.0, 0.0, 0.0, 0.0, 0.0, 0.0, 0.0, 0.0, 0.0, 0.0, 0.0, 0.0, 0.0, 0.0, 0.0, 0.0, 0.0, 0.0, 0.0, 0.0, 0.0, 0.0, 0.0, 0.0, 0.0, 0.0, 0.0, 0.0, 0.0, 0.0, 0.0, 0.0, 0.0, 0.0, 0.0, 0.0, 0.0, 0.0, 0.0, 0.0, 0.0, 0.0, 0.0, 0.0, 0.0, 0.0, 0.0, 0.0, 0.0, 0.0, 0.0, 0.0, 0.0, 0.0, 0.0, 0.0, 0.0, 0.0, 0.0, 0.0, 0.0, 0.0, 0.0, 0.0, 0.0, 0.0, 0.0, 0.0, 0.0, 0.0, 0.0, 0.0, 0.0, 0.0, 0.0, 0.0, 0.0, 0.0, 0.0, 0.0, 0.0, 0.0, 0.0, 0.0, 0.0, 0.0, 0.0, 0.0, 0.0, 0.0, 0.0, 0.0, 0.0, 0.0, 0.0, 0.0, 0.0, 0.0, 0.0, 0.0, 0.0, 0.0, 0.0, 0.0, 0.0, 0.0, 0.0, 0.0, 0.0, 0.0, 0.0, 0.0, 0.0, 0.0, 0.0, 0.0, 0.0, 0.0, 0.0, 0.0, 0.0, 0.0, 0.0, 0.0, 0.0, 0.0, 0.0, 0.0, 0.0, 0.0, 0.0, 0.0, 0.0, 0.0, 0.0, 0.0, 0.0, 0.0, 0.0, 0.0, 0.0, 0.0, 0.0, 0.0, 0.0, 0.0, 0.0, 0.0, 0.0, 0.0, 0.0, 0.0, 0.0, 0.0, 0.0, 0.0, 0.0, 0.0, 0.0, 0.0, 0.0, 0.0, 0.0, 0.0, 0.0, 0.0, 0.0, 0.0, 0.0, 0.0, 0.0, 0.0, 0.0, 0.0, 0.0, 0.0, 0.0, 0.0, 0.0, 0.0, 0.0, 0.0, 0.0, 0.0, 0.0, 0.0, 0.0, 0.0, 0.0, 0.0, 0.0, 0.0, 0.0, 0.0, 0.0, 0.0, 0.0, 0.0, 0.0, 0.0, 0.0, 0.0, 0.0, 0.0, 0.0, 0.0, 0.0, 0.0, 0.0, 0.0, 0.0, 0.0, 0.0, 0.0, 0.0, 0.0, 0.0, 0.0, 0.0, 0.0, 0.0, 0.0, 0.0, 0.0, 0.0, 0.0, 0.0, 0.0, 0.0, 0.0, 0.0, 0.0, 0.0, 0.0, 0.0, 0.0, 0.0, 0.0, 0.0, 0.0, 0.0, 0.0, 0.0, 0.0, 0.0, 0.0, 0.0, 0.0, 0.0, 0.0, 0.0, 0.0, 0.0, 0.0, 0.0, 0.0, 0.0, 0.0, 0.0, 0.0, 0.0, 0.0, 0.0, 0.0, 0.0, 0.0, 0.0, 0.0, 0.0, 0.0, 0.0, 0.0, 0.0, 0.0, 0.0, 0.0, 0.0, 0.0, 0.0, 0.0, 0.0, 0.0, 0.0, 0.0, 0.0, 0.0, 0.0, 0.0, 0.0, 0.0, 0.0, 0.0, 0.0, 0.0, 0.0, 0.0, 0.0, 0.0, 0.0, 0.0, 0.0, 0.0, 0.0, 0.0, 0.0, 0.0, 0.0, 0.0, 0.0, 0.0, 0.0, 0.0, 0.0, 0.0, 0.0, 0.0, 0.0, 0.0, 0.0, 0.0, 0.0, 0.0, 0.0, 0.0, 0.0, 0.0, 0.0, 0.0, 0.0, 0.0, 0.0, 0.0, 0.0, 0.0, 0.0, 0.0, 0.0, 0.0, 0.0, 0.0, 0.0, 0.0, 0.0, 0.0, 0.0, 0.0, 0.0, 0.0, 0.0, 0.0, 0.0, 0.0, 0.0, 0.0, 0.7203, 0.005225, 0.7561, 0.008999, 0.7749, 0.3151, 0.7467, 0.3123, 0.7919, 0.01327, 0.8263, 0.01224, 0.8327, 0.3118, 0.8035, 0.3155, 0.8986, 4.65e-05, 0.9365, 0.0006382, 0.9186, 0.3082, 0.8902, 0.3051, 0.7561, 0.008999, 0.7919, 0.01327, 0.8035, 0.3155, 0.7749, 0.3151, 0.8615, 0.005965, 0.8986, 4.65e-05, 0.8902, 0.3051, 0.8615, 0.3067, 0.8263, 0.01224, 0.8615, 0.005965, 0.8615, 0.3067, 0.8327, 0.3118, 0.7749, 0.3151, 0.8035, 0.3155, 0.8368, 0.6174, 0.8174, 0.6156, 0.8615, 0.3067, 0.8902, 0.3051, 0.8949, 0.613, 0.8753, 0.6155, 0.8327, 0.3118, 0.8615, 0.3067, 0.8753, 0.6155, 0.8562, 0.6176, 0.7467, 0.3123, 0.7749, 0.3151, 0.8174, 0.6156, 0.7973, 0.6147, 0.8035, 0.3155, 0.8327, 0.3118, 0.8562, 0.6176, 0.8368, 0.6174, 0.8902, 0.3051, 0.9186, 0.3082, 0.9147, 0.6129, 0.8949, 0.613, 0.7973, 0.6147, 0.8174, 0.6156, 0.8506, 0.9881, 0.8422, 0.989, 0.8368, 0.6174, 0.8562, 0.6176, 0.8676, 0.9876, 0.8591, 0.9875, 0.8949, 0.613, 0.9147, 0.6129, 0.8942, 0.9886, 0.8855, 0.9886, 0.8174, 0.6156, 0.8368, 0.6174, 0.8591, 0.9875, 0.8506, 0.9881, 0.8753, 0.6155, 0.8949, 0.613, 0.8855, 0.9886, 0.8765, 0.9881, 0.8562, 0.6176, 0.8753, 0.6155, 0.8765, 0.9881, 0.8676, 0.9876, 0.8942, 1.0, 0.8855, 1.0, 0.8811, 0.9943, 0.8855, 0.9886, 0.8942, 0.9886, 0.8986, 0.9943, 0.0, 0.0, 0.0, 0.0, 0.0, 0.0, 0.0, 0.0, 0.0, 0.0, 0.0, 0.0, 0.0, 0.0, 0.0, 0.0, 0.0, 0.0, 0.0, 0.0, 0.0, 0.0, 0.0, 0.0, 0.0, 0.0, 0.0, 0.0, 0.0, 0.0, 0.0, 0.0, 0.0, 0.0, 0.0, 0.0, 0.0, 0.0, 0.0, 0.0, 0.0, 0.0, 0.0, 0.0, 0.0, 0.0, 0.0, 0.0, 0.0, 0.0, 0.0, 0.0, 0.0, 0.0, 0.0, 0.0, 0.0, 0.0, 0.0, 0.0, 0.0, 0.0, 0.0, 0.0, 0.0, 0.0, 0.0, 0.0, 0.0, 0.0, 0.0, 0.0, 0.0, 0.0, 0.0, 0.0, 0.0, 0.0, 0.0, 0.0, 0.0, 0.0, 0.0, 0.0, 0.0, 0.0, 0.0, 0.0, 0.0, 0.0, 0.0, 0.0, 0.0, 0.0, 0.0, 0.0, 0.0, 0.0, 0.0, 0.0, 0.0, 0.0, 0.0, 0.0, 0.0, 0.0, 0.0, 0.0, 0.0, 0.0, 0.0, 0.0, 0.0, 0.0, 0.0, 0.0, 0.0, 0.0, 0.0, 0.0, 0.0, 0.0, 0.0, 0.0, 0.0, 0.0, 0.0, 0.0, 0.0, 0.0, 0.0, 0.0, 0.0, 0.0, 0.0, 0.0, 0.0, 0.0, 0.0, 0.0, 0.0, 0.0, 0.0, 0.0, 0.0, 0.0, 0.0, 0.0, 0.0, 0.0, 0.0, 0.0, 0.0, 0.0, 0.0, 0.0, 0.7265, 4.653e-05, 0.7622, 0.004863, 0.7651, 0.3115, 0.737, 0.3079, 0.7977, 0.01017, 0.8321, 0.01014, 0.8231, 0.3099, 0.7937, 0.3128, 0.9051, 4.653e-05, 0.943, 0.00174, 0.9092, 0.3088, 0.8809, 0.3049, 0.7622, 0.004863, 0.7977, 0.01017, 0.7937, 0.3128, 0.7651, 0.3115, 0.8676, 0.004888, 0.9051, 4.653e-05, 0.8809, 0.3049, 0.8522, 0.3056, 0.8321, 0.01014, 0.8676, 0.004888, 0.8522, 0.3056, 0.8231, 0.3099, 0.7651, 0.3115, 0.7937, 0.3128, 0.8114, 0.6157, 0.7921, 0.6133, 0.8522, 0.3056, 0.8809, 0.3049, 0.8697, 0.613, 0.85, 0.6149, 0.8231, 0.3099, 0.8522, 0.3056, 0.85, 0.6149, 0.8308, 0.6164, 0.737, 0.3079, 0.7651, 0.3115, 0.7921, 0.6133, 0.7721, 0.6119, 0.7937, 0.3128, 0.8231, 0.3099, 0.8308, 0.6164, 0.8114, 0.6157, 0.8809, 0.3049, 0.9092, 0.3088, 0.8896, 0.6135, 0.8697, 0.613, 0.7721, 0.6119, 0.7921, 0.6133, 0.8061, 0.9868, 0.7976, 0.9876, 0.8114, 0.6157, 0.8308, 0.6164, 0.8231, 0.9868, 0.8146, 0.9865, 0.8697, 0.613, 0.8896, 0.6135, 0.8497, 0.9886, 0.8409, 0.9883, 0.7921, 0.6133, 0.8114, 0.6157, 0.8146, 0.9865, 0.8061, 0.9868, 0.85, 0.6149, 0.8697, 0.613, 0.8409, 0.9883, 0.832, 0.9876, 0.8308, 0.6164, 0.85, 0.6149, 0.832, 0.9876, 0.8231, 0.9868, 0.8304, 0.9993, 0.8267, 0.9931, 0.832, 0.9876, 0.8409, 0.9883, 0.8446, 0.9945, 0.8393, 1.0, 0.0, 0.0, 0.0, 0.0, 0.0, 0.0, 0.0, 0.0, 0.0, 0.0, 0.0, 0.0, 0.0, 0.0, 0.0, 0.0, 0.0, 0.0, 0.0, 0.0, 0.0, 0.0, 0.0, 0.0, 0.0, 0.0, 0.0, 0.0, 0.0, 0.0, 0.0, 0.0, 0.0, 0.0, 0.0, 0.0, 0.0, 0.0, 0.0, 0.0, 0.0, 0.0, 0.0, 0.0, 0.0, 0.0, 0.0, 0.0, 0.0, 0.0, 0.0, 0.0, 0.0, 0.0, 0.0, 0.0, 0.0, 0.0, 0.0, 0.0, 0.0, 0.0, 0.0, 0.0, 0.0, 0.0, 0.0, 0.0, 0.0, 0.0, 0.0, 0.0, 0.0, 0.0, 0.0, 0.0, 0.0, 0.0, 0.0, 0.0, 0.0, 0.0, 0.0, 0.0, 0.0, 0.0, 0.0, 0.0, 0.0, 0.0, 0.0, 0.0, 0.0, 0.0, 0.0, 0.0, 0.0, 0.0, 0.0, 0.0, 0.0, 0.0, 0.0, 0.0, 0.0, 0.0, 0.0, 0.0, 0.0, 0.0, 0.0, 0.0, 0.0, 0.0, 0.0, 0.0, 0.0, 0.0, 0.0, 0.0, 0.0, 0.0, 0.0, 0.0, 0.0, 0.0, 0.0, 0.0, 0.0, 0.0, 0.0, 0.0, 0.0, 0.0, 0.0, 0.0, 0.0, 0.0, 0.0, 0.0, 0.0, 0.0, 0.0, 0.0, 0.0, 0.0, 0.0, 0.0, 0.0, 0.0, 0.0, 0.0, 0.0, 0.0, 0.0, 0.0, 0.0, 0.0, 0.0, 0.0, 0.0, 0.0, 0.0, 0.0, 0.0, 0.0, 0.0, 0.0, 0.0, 0.0, 0.0, 0.0, 0.0, 0.0, 0.0, 0.0, 0.0, 0.0, 0.0, 0.0, 0.0, 0.0, 0.0, 0.0, 0.0, 0.0, 0.0, 0.0, 0.0, 0.0, 0.0, 0.0, 0.0, 0.0, 0.0, 0.0, 0.0, 0.0, 0.0, 0.0, 0.0, 0.0, 0.0, 0.0])
me_circle.materials.append(mat_material)
me_circle.use_remesh_preserve_volume = False
me_circle.use_remesh_preserve_attributes = False
me_circle.use_mirror_vertex_groups = False
me_circle.update()

# ---- objects
ob_circle = bpy.data.objects.new('Circle', me_circle)

# ---- transforms, parenting, visibility, modifiers, constraints
ob_circle.location = (0.0, 0.0, 0.0)
ob_circle.scale = (0.7668, 0.7668, 0.7668)
ob_circle.lineart.crease_threshold = 0.0

# ---- collection membership
col_collection_1.objects.link(ob_circle)

# ---- scene / render settings (as saved in the file)
scene.frame_start = 1; scene.frame_end = 1; scene.frame_set(1)
scene.render.engine = 'BLENDER_EEVEE_NEXT'
scene.render.image_settings.compression = 90
scene.render.dither_intensity = 0.0
scene.render.film_transparent = True
scene.cycles.use_denoising = False
scene.cycles.samples = 10
scene.cycles.sampling_pattern = 'TABULATED_SOBOL'
scene.cycles.light_sampling_threshold = 0.0
scene.cycles.use_adaptive_sampling = False
scene.cycles.use_light_tree = False
scene.cycles.blur_glossy = 0.0
scene.cycles.volume_bounces = 1
scene.cycles.pixel_filter_type = 'GAUSSIAN'
scene.cycles.sample_clamp_indirect = 0.0
scene.view_settings.view_transform = 'Standard'
bpy.context.view_layer.update()

# ---- added for rendering (the .blend has no active camera and no usable light): camera, sun
cam_auto = bpy.data.cameras.new('AutoCamera')
cam_auto.lens = 50.0
cam_auto.sensor_width = 36.0
cam_auto.clip_end = 1000.0
ob_auto_camera = bpy.data.objects.new('AutoCamera', cam_auto)
scene.collection.objects.link(ob_auto_camera)
ob_auto_camera.location = (8.16989, -9.74722, 9.80273)
ob_auto_camera.rotation_euler = (1.09748, -7.21219e-08, 0.694738)
scene.camera = ob_auto_camera
light_auto_sun = bpy.data.lights.new('AutoSun', 'SUN')
light_auto_sun.energy = 3.0
light_auto_sun.angle = 0.0523599
ob_auto_sun = bpy.data.objects.new('AutoSun', light_auto_sun)
scene.collection.objects.link(ob_auto_sun)
ob_auto_sun.rotation_euler = (0.872665, 0.174533, 0.523599)
bpy.context.view_layer.update()
